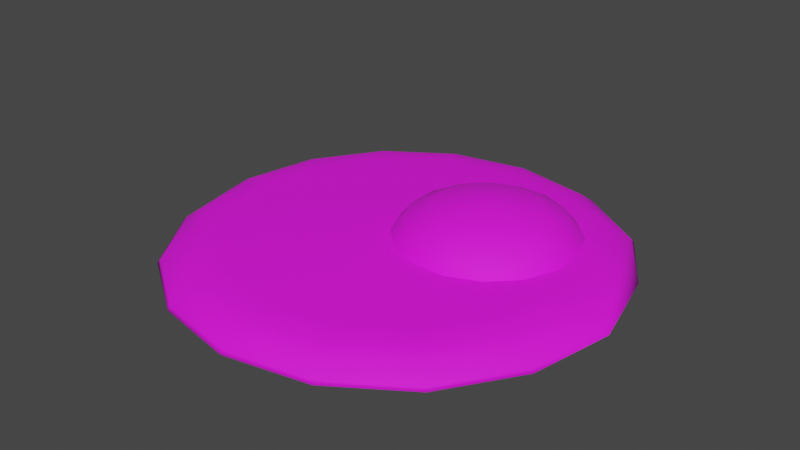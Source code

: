# Source: egg.blend  (saved by Blender 3.0.42; exported with 4.5.12 LTS)
import bpy
from mathutils import Matrix  # noqa: F401  (used for matrix-valued properties, if any)

bpy.ops.wm.read_factory_settings(use_empty=True)
scene = bpy.context.scene
scene.name = 'Scene'

# ---- collections
col_collection = bpy.data.collections.new('Collection'); scene.collection.children.link(col_collection)

# ---- images (referenced by path relative to the original .blend; pixels are not part of the script)
import os
ASSET_DIR = os.environ.get("B2B_ASSET_DIR", "")  # directory of the original .blend (textures are referenced by path, not embedded)
HERE = os.path.dirname(os.path.abspath(__file__))  # packed textures are extracted next to this script under _unpacked/

def load_image(name, relpath, width, height, colorspace="sRGB"):
    """Load a texture the original file referenced (path relative to the .blend, or extracted next to this script)."""
    p = next((c for c in (os.path.join(HERE, relpath), os.path.join(ASSET_DIR, relpath)) if relpath and os.path.exists(c)), "")
    if p:
        img = bpy.data.images.load(p, check_existing=True)
        img.name = name
    else:  # same state as the original file: an image datablock whose file is absent (Cycles renders it pink)
        img = bpy.data.images.new(name, width, height)
        img.source = "FILE"
        img.filepath = "//" + (relpath or name)
    img.colorspace_settings.name = colorspace
    return img
img_pandamat_png_010 = load_image('PandaMat.png.010', 'PandaMat.png', 1024, 1024, 'sRGB')
img_pandamat_png_011 = load_image('PandaMat.png.011', 'PandaMat.png', 1024, 1024, 'Non-Color')

# ---- materials (node trees are filled in below, after node groups)
mat_pandamat_005 = bpy.data.materials.new('PandaMat.005')
mat_pandamat_005.surface_render_method = 'BLENDED'
mat_pandamat_005.blend_method = 'BLEND'
mat_pandamat_005.use_transparency_overlap = False
mat_pandamat_005.show_transparent_back = False
mat_pandamat_005.use_backface_culling = True
mat_pandamat_005.use_transparent_shadow = False
mat_pandamat_005.roughness = 0.8

# ---- material node trees
mat_pandamat_005.use_nodes = True; mat_pandamat_005.node_tree.nodes.clear()
_N = mat_pandamat_005.node_tree.nodes; _L = mat_pandamat_005.node_tree.links
n0 = _N.new('ShaderNodeBsdfPrincipled'); n0.name = 'Principled BSDF'; n0.location = (10, 300)
n0.distribution = 'GGX'
n0.subsurface_method = 'RANDOM_WALK_SKIN'
n0.inputs[2].default_value = 0.8
n0.inputs[3].default_value = 1.45
n0.inputs[27].default_value = (0.0, 0.0, 0.0, 1.0)
n0.inputs[28].default_value = 1.0
n1 = _N.new('ShaderNodeOutputMaterial'); n1.name = 'Material Output'; n1.location = (300, 300)
n2 = _N.new('ShaderNodeTexImage'); n2.name = 'Image Texture'; n2.location = (-300, 600)
n2.image = img_pandamat_png_010
n3 = _N.new('ShaderNodeTexImage'); n3.name = 'Image Texture.001'; n3.location = (-300, 0)
n3.image = img_pandamat_png_011
_L.new(n0.outputs[0], n1.inputs[0])
_L.new(n2.outputs[0], n0.inputs[0])
_L.new(n3.outputs[1], n0.inputs[4])
n1.is_active_output = True

# ---- world
world_world = bpy.data.worlds.new('World'); scene.world = world_world
world_world.use_nodes = True; world_world.node_tree.nodes.clear()
_N = world_world.node_tree.nodes; _L = world_world.node_tree.links
n0 = _N.new('ShaderNodeOutputWorld'); n0.name = 'World Output'; n0.location = (300, 300)
n1 = _N.new('ShaderNodeBackground'); n1.name = 'Background'; n1.location = (10, 300)
n1.inputs[0].default_value = (0.05088, 0.05088, 0.05088, 1.0)
_L.new(n1.outputs[0], n0.inputs[0])
n0.is_active_output = True
world_world.color = (0.05088, 0.05088, 0.05088)
world_world.use_sun_shadow = False
world_world.sun_shadow_jitter_overblur = 0.0

# ---- meshes
me_egg = bpy.data.meshes.new('egg')
me_egg.from_pydata([(0.07858, 0.01933, -0.03255), (0.06101, 0.01787, -0.06101), (0.06014, 0.01933, -0.06014), (0.08506, 0.01933, 0.0), (0.07858, 0.01933, 0.03255), (0.08628, 0.01787, 0.0), (0.06014, 0.01933, 0.06014), (0.07971, 0.01787, 0.03302), (0.03302, 0.01787, 0.07971), (0.06101, 0.01787, 0.06101), (0.03255, 0.01933, 0.07858), (0.0, 0.01787, 0.08628), (0.0, 0.01933, 0.08506), (-0.03302, 0.01787, 0.07971), (-0.03255, 0.01933, 0.07858), (-0.06101, 0.01787, 0.06101), (-0.06014, 0.01933, 0.06014), (-0.07971, 0.01787, 0.03302), (-0.07858, 0.01933, 0.03255), (0.03255, 0.01933, -0.07858), (0.03302, 0.01787, -0.07971), (0.05573, 0.02372, -0.05573), (0.03016, 0.02372, -0.07282), (0.0, 0.02679, -0.06536), (0.0285, 0.02537, -0.06879), (0.0, 0.02537, -0.07446), (0.0, 0.02372, -0.07882), (0.05265, 0.02537, -0.05265), (0.07282, 0.02372, -0.03016), (0.02501, 0.02679, -0.06038), (0.06879, 0.02537, -0.0285), (0.06038, 0.02679, -0.02501), (0.04622, 0.02679, -0.04622), (0.07446, 0.02537, 0.0), (0.07882, 0.02372, 0.0), (0.07282, 0.02372, 0.03016), (0.06536, 0.02679, 0.0), (0.06879, 0.02537, 0.0285), (0.05573, 0.02372, 0.05573), (0.05265, 0.02537, 0.05265), (0.06038, 0.02679, 0.02501), (0.0285, 0.02537, 0.06879), (0.03016, 0.02372, 0.07282), (0.0, 0.02372, 0.07882), (0.04622, 0.02679, 0.04622), (0.0, 0.02537, 0.07446), (-0.03016, 0.02372, 0.07282), (0.0, 0.02679, 0.06536), (0.02501, 0.02679, 0.06038), (-0.0285, 0.02537, 0.06879), (-0.05573, 0.02372, 0.05573), (-0.02501, 0.02679, 0.06038), (-0.05265, 0.02537, 0.05265), (-0.07282, 0.02372, 0.03016), (-0.04622, 0.02679, 0.04622), (-0.06879, 0.02537, 0.0285), (-0.07882, 0.02372, 0.0), (-0.06038, 0.02679, 0.02501), (-0.07446, 0.02537, 0.0), (-0.07858, 0.01933, -0.03255), (-0.08506, 0.01933, 0.0), (-0.06879, 0.02537, -0.0285), (-0.07282, 0.02372, -0.03016), (-0.05573, 0.02372, -0.05573), (-0.06536, 0.02679, 0.0), (-0.05265, 0.02537, -0.05265), (-0.03016, 0.02372, -0.07282), (-0.06014, 0.01933, -0.06014), (-0.04622, 0.02679, -0.04622), (-0.06038, 0.02679, -0.02501), (-0.0285, 0.02537, -0.06879), (-0.03255, 0.01933, -0.07858), (-0.02501, 0.02679, -0.06038), (0.0186, 0.02343, -0.05231), (0.03219, 0.02678, -0.05165), (0.03232, 0.02343, -0.05231), (0.01975, 0.03299, -0.04649), (0.02927, 0.03773, -0.03697), (0.03117, 0.03299, -0.04649), (0.0268, 0.0403, -0.02453), (0.03632, 0.03773, -0.03405), (0.02546, 0.04063, -0.0178), (0.02927, 0.0403, -0.02351), (0.04171, 0.03299, -0.04213), (0.04463, 0.02678, -0.04649), (0.03117, 0.0403, -0.02161), (0.04171, 0.03773, -0.02866), (0.05415, 0.02678, -0.03697), (0.04501, 0.02343, -0.04706), (0.04463, 0.03773, -0.02161), (0.03219, 0.0403, -0.01914), (0.05415, 0.03299, -0.02351), (0.04979, 0.03299, -0.03405), (0.05931, 0.02678, -0.02453), (0.05472, 0.02343, -0.03735), (0.04463, 0.03773, -0.01398), (0.03219, 0.0403, -0.01646), (0.05931, 0.02678, -0.01107), (0.05997, 0.02343, -0.02466), (0.03117, 0.0403, -0.01398), (0.05415, 0.03299, -0.01209), (0.05415, 0.02678, 0.001375), (0.05997, 0.02343, -0.01093), (0.04171, 0.03773, -0.006938), (0.03632, 0.03773, -0.001544), (0.02927, 0.0403, -0.01209), (0.04463, 0.02678, 0.0109), (0.05472, 0.02343, 0.00175), (0.04171, 0.03299, 0.006528), (0.04979, 0.03299, -0.001544), (0.0268, 0.0403, -0.01107), (0.03232, 0.02343, 0.01671), (0.04501, 0.02343, 0.01146), (0.02927, 0.03773, 0.001375), (0.02165, 0.03773, 0.001375), (0.02412, 0.0403, -0.01107), (0.03117, 0.03299, 0.0109), (0.01873, 0.02678, 0.01605), (0.03219, 0.02678, 0.01605), (0.0146, 0.03773, -0.001544), (0.02165, 0.0403, -0.01209), (0.006286, 0.02678, 0.0109), (0.0186, 0.02343, 0.01671), (0.01975, 0.03299, 0.0109), (0.01975, 0.0403, -0.01398), (0.01873, 0.0403, -0.01646), (0.009205, 0.03773, -0.006938), (0.009205, 0.03299, 0.006528), (0.006286, 0.03773, -0.01398), (-0.003236, 0.02678, 0.001375), (0.00591, 0.02343, 0.01146), (0.001133, 0.03299, -0.001544), (0.01873, 0.0403, -0.01914), (-0.003236, 0.03299, -0.01209), (-0.008389, 0.02678, -0.01107), (-0.003798, 0.02343, 0.00175), (0.006286, 0.03773, -0.02161), (-0.003236, 0.03299, -0.02351), (-0.009052, 0.02343, -0.02466), (-0.009052, 0.02343, -0.01093), (0.01975, 0.0403, -0.02161), (0.001133, 0.03299, -0.03405), (-0.008389, 0.02678, -0.02453), (-0.003798, 0.02343, -0.03735), (0.0146, 0.03773, -0.03405), (0.009205, 0.03773, -0.02866), (0.02165, 0.0403, -0.02351), (0.009205, 0.03299, -0.04213), (-0.003236, 0.02678, -0.03697), (0.00591, 0.02343, -0.04706), (0.02412, 0.0403, -0.02453), (0.006286, 0.02678, -0.04649), (0.01873, 0.02678, -0.05165), (0.02165, 0.03773, -0.03697), (0.0, 0.01933, -0.08506), (-0.0797, 0.01787, 0.03301), (0.03301, 0.01788, -0.07972), (-0.07858, 0.01796, -0.03255), (-0.08506, 0.01796, 0.0), (-0.06014, 0.01796, -0.06014), (-0.03255, 0.01796, -0.07858), (0.0, 0.01796, -0.08506)], [], [(0, 1, 2), (4, 5, 3), (6, 7, 4), (6, 8, 9), (10, 11, 8), (12, 13, 11), (14, 15, 13), (16, 17, 15), (18, 19, 20), (2, 20, 19), (1, 9, 15), (21, 19, 22), (23, 24, 25), (26, 24, 22), (22, 27, 21), (28, 2, 21), (29, 27, 24), (21, 30, 28), (28, 3, 0), (31, 27, 32), (28, 33, 34), (35, 3, 34), (36, 30, 31), (34, 37, 35), (38, 4, 35), (36, 37, 33), (35, 39, 38), (38, 10, 6), (40, 39, 37), (38, 41, 42), (43, 10, 42), (44, 41, 39), (42, 45, 43), (46, 12, 43), (47, 41, 48), (43, 49, 46), (50, 14, 46), (51, 45, 47), (46, 52, 50), (53, 16, 50), (54, 49, 51), (53, 52, 55), (56, 18, 53), (57, 52, 54), (56, 55, 58), (56, 59, 60), (57, 58, 55), (56, 61, 62), (63, 59, 62), (64, 61, 58), (62, 65, 63), (66, 67, 63), (68, 61, 69), (63, 70, 66), (26, 71, 66), (72, 65, 68), (66, 25, 26), (23, 70, 72), (69, 51, 40), (73, 74, 75), (76, 77, 78), (79, 80, 77), (81, 82, 79), (77, 83, 78), (78, 84, 74), (84, 75, 74), (85, 80, 82), (81, 85, 82), (86, 83, 80), (83, 87, 84), (87, 88, 84), (85, 89, 86), (81, 90, 85), (91, 87, 92), (93, 94, 87), (86, 91, 92), (90, 95, 89), (81, 96, 90), (91, 97, 93), (97, 98, 93), (95, 91, 89), (99, 95, 96), (81, 99, 96), (100, 101, 97), (101, 102, 97), (103, 100, 95), (99, 104, 103), (81, 105, 99), (106, 107, 101), (103, 108, 109), (110, 104, 105), (81, 110, 105), (108, 101, 109), (106, 111, 112), (113, 108, 104), (110, 114, 113), (81, 115, 110), (116, 106, 108), (117, 111, 118), (114, 116, 113), (115, 119, 114), (81, 120, 115), (116, 117, 118), (121, 122, 117), (119, 123, 114), (81, 124, 120), (81, 125, 124), (123, 121, 117), (126, 127, 119), (124, 128, 126), (120, 126, 119), (127, 129, 121), (129, 130, 121), (128, 131, 126), (81, 132, 125), (133, 129, 131), (134, 135, 129), (132, 128, 125), (136, 133, 128), (137, 134, 133), (134, 138, 139), (140, 136, 132), (81, 140, 132), (136, 141, 137), (141, 142, 137), (142, 143, 138), (140, 144, 145), (81, 146, 140), (144, 141, 145), (147, 148, 141), (148, 149, 143), (150, 144, 146), (81, 150, 146), (76, 151, 147), (152, 149, 151), (153, 147, 144), (150, 81, 79), (153, 79, 77), (26, 19, 154), (152, 78, 74), (4, 7, 5), (6, 9, 7), (6, 10, 8), (10, 12, 11), (12, 14, 13), (14, 16, 15), (16, 18, 17), (59, 67, 159, 157), (67, 71, 160, 159), (71, 154, 161, 160), (19, 18, 155, 156), (154, 19, 156, 161), (20, 17, 18), (2, 1, 20), (17, 20, 1), (5, 7, 9), (9, 8, 11), (11, 13, 9), (13, 15, 9), (15, 17, 1), (21, 2, 19), (23, 29, 24), (26, 25, 24), (22, 24, 27), (28, 0, 2), (29, 32, 27), (21, 27, 30), (28, 34, 3), (31, 30, 27), (28, 30, 33), (35, 4, 3), (36, 33, 30), (34, 33, 37), (38, 6, 4), (36, 40, 37), (35, 37, 39), (38, 42, 10), (40, 44, 39), (38, 39, 41), (43, 12, 10), (44, 48, 41), (42, 41, 45), (46, 14, 12), (47, 45, 41), (43, 45, 49), (50, 16, 14), (51, 49, 45), (46, 49, 52), (53, 18, 16), (54, 52, 49), (53, 50, 52), (56, 60, 18), (57, 55, 52), (56, 53, 55), (56, 62, 59), (57, 64, 58), (56, 58, 61), (63, 67, 59), (64, 69, 61), (62, 61, 65), (66, 71, 67), (68, 65, 61), (63, 65, 70), (26, 154, 71), (72, 70, 65), (66, 70, 25), (23, 25, 70), (29, 23, 72), (72, 68, 69), (69, 64, 57), (57, 54, 51), (51, 47, 48), (48, 44, 40), (40, 36, 31), (31, 32, 40), (32, 29, 40), (29, 72, 69), (69, 57, 51), (51, 48, 40), (29, 69, 40), (73, 152, 74), (76, 153, 77), (79, 82, 80), (77, 80, 83), (78, 83, 84), (84, 88, 75), (85, 86, 80), (86, 92, 83), (83, 92, 87), (87, 94, 88), (85, 90, 89), (91, 93, 87), (93, 98, 94), (86, 89, 91), (90, 96, 95), (91, 100, 97), (97, 102, 98), (95, 100, 91), (99, 103, 95), (100, 109, 101), (101, 107, 102), (103, 109, 100), (99, 105, 104), (106, 112, 107), (103, 104, 108), (110, 113, 104), (108, 106, 101), (106, 118, 111), (113, 116, 108), (110, 115, 114), (116, 118, 106), (117, 122, 111), (114, 123, 116), (115, 120, 119), (116, 123, 117), (121, 130, 122), (119, 127, 123), (123, 127, 121), (126, 131, 127), (124, 125, 128), (120, 124, 126), (127, 131, 129), (129, 135, 130), (128, 133, 131), (133, 134, 129), (134, 139, 135), (132, 136, 128), (136, 137, 133), (137, 142, 134), (134, 142, 138), (140, 145, 136), (136, 145, 141), (141, 148, 142), (142, 148, 143), (140, 146, 144), (144, 147, 141), (147, 151, 148), (148, 151, 149), (150, 153, 144), (76, 152, 151), (152, 73, 149), (153, 76, 147), (153, 150, 79), (26, 22, 19), (152, 76, 78), (3, 5, 0), (1, 0, 5), (9, 1, 5), (155, 158, 157), (157, 159, 156), (159, 160, 156), (160, 161, 156), (155, 157, 156), (60, 59, 157, 158), (18, 60, 158, 155)])
me_egg.polygons.foreach_set('use_smooth', [True] * 295)
_k = set([(73, 75), (73, 149), (75, 88), (88, 94), (94, 98), (98, 102), (102, 107), (107, 112), (111, 112), (111, 122), (122, 130), (130, 135), (135, 139), (138, 139), (138, 143), (143, 149)])
me_egg.attributes.new('sharp_edge', 'BOOLEAN', 'EDGE').data.foreach_set('value', [ (min(e.vertices), max(e.vertices)) in _k for e in me_egg.edges])
_uv = me_egg.uv_layers.new(name='UVMap')
_uv.uv.foreach_set('vector', [0.0233, 0.9837, 0.02454, 0.9821, 0.02454, 0.9837, 0.02083, 0.9837, 0.02207, 0.9821, 0.02207, 0.9837, 0.0196, 0.9837, 0.02083, 0.9821, 0.02083, 0.9837, 0.0196, 0.9837, 0.01836, 0.9821, 0.0196, 0.9821, 0.01836, 0.9837, 0.01713, 0.9821, 0.01836, 0.9821, 0.01713, 0.9837, 0.0159, 0.9821, 0.01713, 0.9821, 0.0159, 0.9837, 0.01466, 0.9821, 0.0159, 0.9821, 0.01466, 0.9837, 0.01343, 0.9821, 0.01466, 0.9821, 0.01343, 0.9837, 0.02577, 0.9837, 0.02577, 0.9821, 0.02454, 0.9837, 0.02577, 0.9821, 0.02577, 0.9837, 0.02204, 0.986, 0.02204, 0.9793, 0.01534, 0.9793, 0.02455, 0.9893, 0.02577, 0.9837, 0.02576, 0.9893, 0.01647, 0.9879, 0.01819, 0.9881, 0.01647, 0.9884, 0.1105, 0.9857, 0.1105, 0.9857, 0.1105, 0.9857, 0.1105, 0.9857, 0.1105, 0.9857, 0.1105, 0.9857, 0.02331, 0.9893, 0.02454, 0.9837, 0.02455, 0.9893, 0.01798, 0.9876, 0.01964, 0.9871, 0.01819, 0.9881, 0.1105, 0.9857, 0.1105, 0.9857, 0.1105, 0.9857, 0.02331, 0.9893, 0.02207, 0.9837, 0.0233, 0.9837, 0.0201, 0.9855, 0.01964, 0.9871, 0.01925, 0.9867, 0.1105, 0.9857, 0.1105, 0.9857, 0.1105, 0.9857, 0.02084, 0.9893, 0.02207, 0.9837, 0.02206, 0.9893, 0.0204, 0.984, 0.02061, 0.9857, 0.0201, 0.9855, 0.1105, 0.9857, 0.1104, 0.9857, 0.1104, 0.9857, 0.01961, 0.9893, 0.02083, 0.9837, 0.02084, 0.9893, 0.0204, 0.984, 0.02061, 0.9823, 0.02095, 0.984, 0.1104, 0.9857, 0.1104, 0.9857, 0.1104, 0.9857, 0.01961, 0.9893, 0.01836, 0.9837, 0.0196, 0.9837, 0.0201, 0.9825, 0.01964, 0.9808, 0.02061, 0.9823, 0.1104, 0.9857, 0.1104, 0.9857, 0.1104, 0.9857, 0.01714, 0.9893, 0.01836, 0.9837, 0.01836, 0.9893, 0.01925, 0.9812, 0.01819, 0.9798, 0.01964, 0.9808, 0.1104, 0.9857, 0.1104, 0.9857, 0.1104, 0.9857, 0.0159, 0.9893, 0.01713, 0.9837, 0.01714, 0.9893, 0.01647, 0.98, 0.01819, 0.9798, 0.01798, 0.9803, 0.1104, 0.9857, 0.1104, 0.9857, 0.1104, 0.9857, 0.01467, 0.9893, 0.0159, 0.9837, 0.0159, 0.9893, 0.01497, 0.9803, 0.01647, 0.9795, 0.01647, 0.98, 0.1104, 0.9857, 0.1103, 0.9857, 0.1103, 0.9857, 0.01343, 0.9893, 0.01466, 0.9837, 0.01467, 0.9893, 0.01369, 0.9812, 0.01476, 0.9798, 0.01497, 0.9803, 0.1103, 0.9857, 0.1103, 0.9857, 0.1103, 0.9857, 0.0122, 0.9893, 0.01343, 0.9837, 0.01343, 0.9893, 0.01284, 0.9825, 0.01331, 0.9808, 0.01369, 0.9812, 0.1103, 0.9857, 0.1103, 0.9857, 0.1103, 0.9857, 0.0122, 0.9893, 0.01096, 0.9837, 0.01219, 0.9837, 0.01284, 0.9825, 0.01199, 0.984, 0.01233, 0.9823, 0.1103, 0.9857, 0.1103, 0.9857, 0.1103, 0.9857, 0.009732, 0.9893, 0.01096, 0.9837, 0.01095, 0.9893, 0.01254, 0.984, 0.01233, 0.9857, 0.01199, 0.984, 0.1103, 0.9857, 0.1102, 0.9857, 0.1102, 0.9857, 0.008497, 0.9893, 0.009724, 0.9837, 0.009732, 0.9893, 0.01369, 0.9867, 0.01233, 0.9857, 0.01284, 0.9855, 0.1102, 0.9857, 0.1102, 0.9857, 0.1102, 0.9857, 0.007263, 0.9893, 0.008489, 0.9837, 0.008497, 0.9893, 0.01497, 0.9876, 0.01331, 0.9871, 0.01369, 0.9867, 0.1102, 0.9857, 0.1102, 0.9857, 0.1102, 0.9857, 0.01647, 0.9879, 0.01476, 0.9881, 0.01497, 0.9876, 0.01284, 0.9855, 0.01497, 0.9803, 0.0201, 0.9825, 0.04539, 0.3631, 0.04539, 0.3631, 0.04539, 0.3631, 0.04539, 0.3631, 0.04539, 0.3631, 0.04539, 0.3631, 0.04539, 0.3631, 0.04539, 0.3631, 0.04539, 0.3631, 0.04539, 0.3631, 0.04539, 0.3631, 0.04539, 0.3631, 0.04539, 0.3631, 0.04539, 0.3631, 0.04539, 0.3631, 0.04539, 0.3631, 0.04539, 0.3631, 0.04539, 0.3631, 0.04539, 0.3631, 0.04539, 0.3631, 0.04539, 0.3631, 0.04538, 0.3631, 0.04539, 0.3631, 0.04539, 0.3631, 0.04539, 0.3631, 0.04538, 0.3631, 0.04539, 0.3631, 0.04538, 0.3631, 0.04539, 0.3631, 0.04539, 0.3631, 0.04539, 0.3631, 0.04538, 0.3631, 0.04539, 0.3631, 0.04538, 0.3631, 0.04539, 0.3631, 0.04539, 0.3631, 0.04538, 0.3631, 0.04538, 0.3631, 0.04538, 0.3631, 0.04539, 0.3631, 0.04538, 0.3631, 0.04538, 0.3631, 0.04538, 0.3631, 0.04538, 0.3631, 0.04538, 0.3631, 0.04538, 0.3631, 0.04538, 0.3631, 0.04538, 0.3631, 0.04538, 0.3631, 0.04538, 0.3631, 0.04538, 0.3631, 0.04538, 0.3631, 0.04538, 0.3631, 0.04538, 0.3631, 0.04539, 0.3631, 0.04538, 0.3631, 0.04538, 0.3631, 0.04538, 0.3631, 0.04538, 0.3631, 0.04538, 0.3631, 0.04538, 0.3631, 0.04538, 0.3631, 0.04538, 0.3631, 0.04538, 0.3631, 0.04538, 0.3631, 0.04538, 0.3631, 0.04538, 0.3631, 0.04538, 0.3631, 0.04538, 0.3631, 0.04539, 0.3631, 0.04538, 0.3631, 0.04538, 0.3631, 0.04538, 0.3631, 0.04538, 0.3631, 0.04538, 0.3631, 0.04538, 0.3631, 0.04538, 0.3631, 0.04538, 0.3631, 0.04538, 0.3631, 0.04538, 0.3631, 0.04538, 0.3631, 0.04538, 0.3631, 0.04537, 0.3631, 0.04538, 0.3631, 0.04539, 0.3631, 0.04537, 0.3631, 0.04538, 0.3631, 0.04537, 0.3631, 0.04538, 0.3631, 0.04538, 0.3631, 0.04538, 0.3631, 0.04537, 0.3631, 0.04538, 0.3631, 0.04537, 0.3631, 0.04537, 0.3631, 0.04537, 0.3631, 0.04539, 0.3631, 0.04537, 0.3631, 0.04537, 0.3631, 0.04537, 0.3631, 0.04538, 0.3631, 0.04538, 0.3631, 0.04537, 0.3631, 0.04537, 0.3631, 0.04537, 0.3631, 0.04537, 0.3631, 0.04537, 0.3631, 0.04537, 0.3631, 0.04537, 0.3631, 0.04537, 0.3631, 0.04537, 0.3631, 0.04539, 0.3631, 0.04537, 0.3631, 0.04537, 0.3631, 0.04537, 0.3631, 0.04537, 0.3631, 0.04537, 0.3631, 0.04537, 0.3631, 0.04537, 0.3631, 0.04537, 0.3631, 0.04537, 0.3631, 0.04537, 0.3631, 0.04537, 0.3631, 0.04537, 0.3631, 0.04537, 0.3631, 0.04537, 0.3631, 0.04539, 0.3631, 0.04537, 0.3631, 0.04537, 0.3631, 0.04537, 0.3631, 0.04537, 0.3631, 0.04537, 0.3631, 0.04537, 0.3631, 0.04537, 0.3631, 0.04537, 0.3631, 0.04537, 0.3631, 0.04537, 0.3631, 0.04537, 0.3631, 0.04539, 0.3631, 0.04536, 0.3631, 0.04537, 0.3631, 0.04539, 0.3631, 0.04536, 0.3631, 0.04536, 0.3631, 0.04537, 0.3631, 0.04537, 0.3631, 0.04537, 0.3631, 0.04536, 0.3631, 0.04537, 0.3631, 0.04537, 0.3631, 0.04536, 0.3631, 0.04536, 0.3631, 0.04536, 0.3631, 0.04537, 0.3631, 0.04536, 0.3631, 0.04537, 0.3631, 0.04537, 0.3631, 0.04536, 0.3631, 0.04537, 0.3631, 0.04536, 0.3631, 0.04537, 0.3631, 0.04537, 0.3631, 0.04536, 0.3631, 0.04536, 0.3631, 0.04536, 0.3631, 0.04539, 0.3631, 0.0454, 0.3631, 0.04536, 0.3631, 0.04536, 0.3631, 0.04536, 0.3631, 0.04536, 0.3631, 0.04536, 0.3631, 0.04536, 0.3631, 0.04536, 0.3631, 0.0454, 0.3631, 0.04536, 0.3631, 0.04536, 0.3631, 0.0454, 0.3631, 0.04536, 0.3631, 0.04536, 0.3631, 0.0454, 0.3631, 0.04536, 0.3631, 0.04536, 0.3631, 0.04536, 0.3631, 0.0454, 0.3631, 0.04536, 0.3631, 0.0454, 0.3631, 0.0454, 0.3631, 0.0454, 0.3631, 0.04539, 0.3631, 0.0454, 0.3631, 0.0454, 0.3631, 0.0454, 0.3631, 0.0454, 0.3631, 0.0454, 0.3631, 0.0454, 0.3631, 0.0454, 0.3631, 0.0454, 0.3631, 0.0454, 0.3631, 0.0454, 0.3631, 0.0454, 0.3631, 0.0454, 0.3631, 0.0454, 0.3631, 0.0454, 0.3631, 0.04539, 0.3631, 0.0454, 0.3631, 0.0454, 0.3631, 0.0454, 0.3631, 0.0454, 0.3631, 0.0454, 0.3631, 0.0454, 0.3631, 0.0454, 0.3631, 0.0454, 0.3631, 0.0454, 0.3631, 0.0454, 0.3631, 0.0454, 0.3631, 0.04539, 0.3631, 0.0454, 0.3631, 0.0454, 0.3631, 0.04539, 0.3631, 0.04539, 0.3631, 0.0454, 0.3631, 0.04539, 0.3631, 0.0454, 0.3631, 0.0454, 0.3631, 0.04539, 0.3631, 0.0454, 0.3631, 0.0454, 0.3631, 0.04539, 0.3631, 0.0454, 0.3631, 0.0454, 0.3631, 0.04539, 0.3631, 0.04539, 0.3631, 0.04539, 0.3631, 0.04539, 0.3631, 0.04539, 0.3631, 0.04539, 0.3631, 0.027, 0.9893, 0.02577, 0.9837, 0.02701, 0.9837, 0.04539, 0.3631, 0.04539, 0.3631, 0.04539, 0.3631, 0.02083, 0.9837, 0.02083, 0.9821, 0.02207, 0.9821, 0.0196, 0.9837, 0.0196, 0.9821, 0.02083, 0.9821, 0.0196, 0.9837, 0.01836, 0.9837, 0.01836, 0.9821, 0.01836, 0.9837, 0.01713, 0.9837, 0.01713, 0.9821, 0.01713, 0.9837, 0.0159, 0.9837, 0.0159, 0.9821, 0.0159, 0.9837, 0.01466, 0.9837, 0.01466, 0.9821, 0.01466, 0.9837, 0.01343, 0.9837, 0.01343, 0.9821, 0.01096, 0.9837, 0.009724, 0.9837, 0.009724, 0.9837, 0.01096, 0.9837, 0.009724, 0.9837, 0.008489, 0.9837, 0.008489, 0.9837, 0.009724, 0.9837, 0.008489, 0.9837, 0.007255, 0.9837, 0.007255, 0.9837, 0.008489, 0.9837, 0.02577, 0.9837, 0.01343, 0.9837, 0.01343, 0.9837, 0.02577, 0.9837, 0.02701, 0.9837, 0.02577, 0.9837, 0.02577, 0.9837, 0.02701, 0.9837, 0.02577, 0.9821, 0.01343, 0.9821, 0.01343, 0.9837, 0.02454, 0.9837, 0.02454, 0.9821, 0.02577, 0.9821, 0.01431, 0.9809, 0.0205, 0.9871, 0.02204, 0.986, 0.02343, 0.9827, 0.02307, 0.9809, 0.02204, 0.9793, 0.02204, 0.9793, 0.0205, 0.9783, 0.01869, 0.978, 0.01869, 0.978, 0.01687, 0.9783, 0.02204, 0.9793, 0.01687, 0.9783, 0.01534, 0.9793, 0.02204, 0.9793, 0.01534, 0.9793, 0.01431, 0.9809, 0.02204, 0.986, 0.02455, 0.9893, 0.02454, 0.9837, 0.02577, 0.9837, 0.01647, 0.9879, 0.01798, 0.9876, 0.01819, 0.9881, 0.1105, 0.9857, 0.1105, 0.9857, 0.1105, 0.9857, 0.1105, 0.9857, 0.1105, 0.9857, 0.1105, 0.9857, 0.02331, 0.9893, 0.0233, 0.9837, 0.02454, 0.9837, 0.01798, 0.9876, 0.01925, 0.9867, 0.01964, 0.9871, 0.1105, 0.9857, 0.1105, 0.9857, 0.1105, 0.9857, 0.02331, 0.9893, 0.02206, 0.9893, 0.02207, 0.9837, 0.0201, 0.9855, 0.02061, 0.9857, 0.01964, 0.9871, 0.1105, 0.9857, 0.1105, 0.9857, 0.1105, 0.9857, 0.02084, 0.9893, 0.02083, 0.9837, 0.02207, 0.9837, 0.0204, 0.984, 0.02095, 0.984, 0.02061, 0.9857, 0.1105, 0.9857, 0.1105, 0.9857, 0.1104, 0.9857, 0.01961, 0.9893, 0.0196, 0.9837, 0.02083, 0.9837, 0.0204, 0.984, 0.0201, 0.9825, 0.02061, 0.9823, 0.1104, 0.9857, 0.1104, 0.9857, 0.1104, 0.9857, 0.01961, 0.9893, 0.01836, 0.9893, 0.01836, 0.9837, 0.0201, 0.9825, 0.01925, 0.9812, 0.01964, 0.9808, 0.1104, 0.9857, 0.1104, 0.9857, 0.1104, 0.9857, 0.01714, 0.9893, 0.01713, 0.9837, 0.01836, 0.9837, 0.01925, 0.9812, 0.01798, 0.9803, 0.01819, 0.9798, 0.1104, 0.9857, 0.1104, 0.9857, 0.1104, 0.9857, 0.0159, 0.9893, 0.0159, 0.9837, 0.01713, 0.9837, 0.01647, 0.98, 0.01647, 0.9795, 0.01819, 0.9798, 0.1104, 0.9857, 0.1104, 0.9857, 0.1104, 0.9857, 0.01467, 0.9893, 0.01466, 0.9837, 0.0159, 0.9837, 0.01497, 0.9803, 0.01476, 0.9798, 0.01647, 0.9795, 0.1104, 0.9857, 0.1104, 0.9857, 0.1103, 0.9857, 0.01343, 0.9893, 0.01343, 0.9837, 0.01466, 0.9837, 0.01369, 0.9812, 0.01331, 0.9808, 0.01476, 0.9798, 0.1103, 0.9857, 0.1103, 0.9857, 0.1103, 0.9857, 0.0122, 0.9893, 0.01219, 0.9837, 0.01343, 0.9837, 0.01284, 0.9825, 0.01233, 0.9823, 0.01331, 0.9808, 0.1103, 0.9857, 0.1103, 0.9857, 0.1103, 0.9857, 0.0122, 0.9893, 0.01095, 0.9893, 0.01096, 0.9837, 0.01284, 0.9825, 0.01254, 0.984, 0.01199, 0.984, 0.1103, 0.9857, 0.1103, 0.9857, 0.1103, 0.9857, 0.009732, 0.9893, 0.009724, 0.9837, 0.01096, 0.9837, 0.01254, 0.984, 0.01284, 0.9855, 0.01233, 0.9857, 0.1103, 0.9857, 0.1103, 0.9857, 0.1102, 0.9857, 0.008497, 0.9893, 0.008489, 0.9837, 0.009724, 0.9837, 0.01369, 0.9867, 0.01331, 0.9871, 0.01233, 0.9857, 0.1102, 0.9857, 0.1102, 0.9857, 0.1102, 0.9857, 0.007263, 0.9893, 0.007255, 0.9837, 0.008489, 0.9837, 0.01497, 0.9876, 0.01476, 0.9881, 0.01331, 0.9871, 0.1102, 0.9857, 0.1102, 0.9857, 0.1102, 0.9857, 0.01647, 0.9879, 0.01647, 0.9884, 0.01476, 0.9881, 0.01798, 0.9876, 0.01647, 0.9879, 0.01497, 0.9876, 0.01497, 0.9876, 0.01369, 0.9867, 0.01284, 0.9855, 0.01284, 0.9855, 0.01254, 0.984, 0.01284, 0.9825, 0.01284, 0.9825, 0.01369, 0.9812, 0.01497, 0.9803, 0.01497, 0.9803, 0.01647, 0.98, 0.01798, 0.9803, 0.01798, 0.9803, 0.01925, 0.9812, 0.0201, 0.9825, 0.0201, 0.9825, 0.0204, 0.984, 0.0201, 0.9855, 0.0201, 0.9855, 0.01925, 0.9867, 0.0201, 0.9825, 0.01925, 0.9867, 0.01798, 0.9876, 0.0201, 0.9825, 0.01798, 0.9876, 0.01497, 0.9876, 0.01284, 0.9855, 0.01284, 0.9855, 0.01284, 0.9825, 0.01497, 0.9803, 0.01497, 0.9803, 0.01798, 0.9803, 0.0201, 0.9825, 0.01798, 0.9876, 0.01284, 0.9855, 0.0201, 0.9825, 0.04539, 0.3631, 0.04539, 0.3631, 0.04539, 0.3631, 0.04539, 0.3631, 0.04539, 0.3631, 0.04539, 0.3631, 0.04539, 0.3631, 0.04539, 0.3631, 0.04539, 0.3631, 0.04539, 0.3631, 0.04539, 0.3631, 0.04539, 0.3631, 0.04539, 0.3631, 0.04539, 0.3631, 0.04539, 0.3631, 0.04539, 0.3631, 0.04539, 0.3631, 0.04539, 0.3631, 0.04538, 0.3631, 0.04538, 0.3631, 0.04539, 0.3631, 0.04538, 0.3631, 0.04538, 0.3631, 0.04539, 0.3631, 0.04539, 0.3631, 0.04538, 0.3631, 0.04538, 0.3631, 0.04538, 0.3631, 0.04538, 0.3631, 0.04539, 0.3631, 0.04538, 0.3631, 0.04538, 0.3631, 0.04538, 0.3631, 0.04538, 0.3631, 0.04538, 0.3631, 0.04538, 0.3631, 0.04538, 0.3631, 0.04538, 0.3631, 0.04538, 0.3631, 0.04538, 0.3631, 0.04538, 0.3631, 0.04538, 0.3631, 0.04538, 0.3631, 0.04538, 0.3631, 0.04538, 0.3631, 0.04538, 0.3631, 0.04538, 0.3631, 0.04538, 0.3631, 0.04538, 0.3631, 0.04538, 0.3631, 0.04538, 0.3631, 0.04538, 0.3631, 0.04538, 0.3631, 0.04538, 0.3631, 0.04538, 0.3631, 0.04538, 0.3631, 0.04538, 0.3631, 0.04538, 0.3631, 0.04538, 0.3631, 0.04538, 0.3631, 0.04538, 0.3631, 0.04538, 0.3631, 0.04538, 0.3631, 0.04538, 0.3631, 0.04538, 0.3631, 0.04538, 0.3631, 0.04538, 0.3631, 0.04537, 0.3631, 0.04537, 0.3631, 0.04537, 0.3631, 0.04537, 0.3631, 0.04538, 0.3631, 0.04538, 0.3631, 0.04537, 0.3631, 0.04537, 0.3631, 0.04537, 0.3631, 0.04537, 0.3631, 0.04537, 0.3631, 0.04537, 0.3631, 0.04537, 0.3631, 0.04538, 0.3631, 0.04537, 0.3631, 0.04537, 0.3631, 0.04537, 0.3631, 0.04537, 0.3631, 0.04537, 0.3631, 0.04537, 0.3631, 0.04537, 0.3631, 0.04537, 0.3631, 0.04537, 0.3631, 0.04537, 0.3631, 0.04537, 0.3631, 0.04537, 0.3631, 0.04537, 0.3631, 0.04537, 0.3631, 0.04537, 0.3631, 0.04537, 0.3631, 0.04537, 0.3631, 0.04537, 0.3631, 0.04537, 0.3631, 0.04537, 0.3631, 0.04537, 0.3631, 0.04537, 0.3631, 0.04537, 0.3631, 0.04537, 0.3631, 0.04537, 0.3631, 0.04537, 0.3631, 0.04537, 0.3631, 0.04537, 0.3631, 0.04537, 0.3631, 0.04537, 0.3631, 0.04537, 0.3631, 0.04537, 0.3631, 0.04537, 0.3631, 0.04536, 0.3631, 0.04536, 0.3631, 0.04537, 0.3631, 0.04536, 0.3631, 0.04536, 0.3631, 0.04536, 0.3631, 0.04537, 0.3631, 0.04536, 0.3631, 0.04536, 0.3631, 0.04537, 0.3631, 0.04536, 0.3631, 0.04536, 0.3631, 0.04536, 0.3631, 0.04536, 0.3631, 0.04537, 0.3631, 0.04536, 0.3631, 0.04536, 0.3631, 0.04536, 0.3631, 0.04536, 0.3631, 0.04536, 0.3631, 0.04536, 0.3631, 0.04536, 0.3631, 0.04536, 0.3631, 0.04536, 0.3631, 0.0454, 0.3631, 0.0454, 0.3631, 0.04536, 0.3631, 0.0454, 0.3631, 0.0454, 0.3631, 0.04536, 0.3631, 0.0454, 0.3631, 0.0454, 0.3631, 0.04536, 0.3631, 0.04536, 0.3631, 0.0454, 0.3631, 0.0454, 0.3631, 0.0454, 0.3631, 0.0454, 0.3631, 0.0454, 0.3631, 0.0454, 0.3631, 0.0454, 0.3631, 0.0454, 0.3631, 0.0454, 0.3631, 0.0454, 0.3631, 0.0454, 0.3631, 0.0454, 0.3631, 0.0454, 0.3631, 0.0454, 0.3631, 0.0454, 0.3631, 0.0454, 0.3631, 0.0454, 0.3631, 0.0454, 0.3631, 0.0454, 0.3631, 0.0454, 0.3631, 0.0454, 0.3631, 0.0454, 0.3631, 0.0454, 0.3631, 0.0454, 0.3631, 0.0454, 0.3631, 0.0454, 0.3631, 0.04539, 0.3631, 0.04539, 0.3631, 0.0454, 0.3631, 0.04539, 0.3631, 0.04539, 0.3631, 0.0454, 0.3631, 0.04539, 0.3631, 0.04539, 0.3631, 0.0454, 0.3631, 0.04539, 0.3631, 0.04539, 0.3631, 0.0454, 0.3631, 0.04539, 0.3631, 0.04539, 0.3631, 0.04539, 0.3631, 0.027, 0.9893, 0.02576, 0.9893, 0.02577, 0.9837, 0.04539, 0.3631, 0.04539, 0.3631, 0.04539, 0.3631, 0.02207, 0.9837, 0.02207, 0.9821, 0.0233, 0.9837, 0.02454, 0.9821, 0.0233, 0.9837, 0.02207, 0.9821, 0.02204, 0.9793, 0.02454, 0.9821, 0.02343, 0.9827, 0.01343, 0.9837, 0.01219, 0.9837, 0.01096, 0.9837, 0.01096, 0.9837, 0.009724, 0.9837, 0.02577, 0.9837, 0.009724, 0.9837, 0.008489, 0.9837, 0.02577, 0.9837, 0.008489, 0.9837, 0.02701, 0.9837, 0.02577, 0.9837, 0.01343, 0.9837, 0.01096, 0.9837, 0.02577, 0.9837, 0.01219, 0.9837, 0.01096, 0.9837, 0.01096, 0.9837, 0.01219, 0.9837, 0.01343, 0.9837, 0.01219, 0.9837, 0.01219, 0.9837, 0.01343, 0.9837])
me_egg.materials.append(mat_pandamat_005)
me_egg.use_remesh_fix_poles = True
me_egg.use_remesh_preserve_attributes = False
me_egg.update()
me_egg.normals_split_custom_set([tuple(v) for v in zip(*[iter([0.841, -0.149, -0.5201, 0.7989, -0.349, -0.4899, 0.4849, 0.7278, -0.4849, 0.6336, 0.7278, 0.2625, 0.7017, 0.7124, -0.007518, 0.6765, 0.7329, 0.07244, 0.4849, 0.7278, 0.4849, 0.8524, -0.3856, 0.3531, 0.6336, 0.7278, 0.2625, 0.4849, 0.7278, 0.4849, 0.3531, -0.3856, 0.8524, 0.7639, -0.3512, 0.5415, 0.2625, 0.7278, 0.6336, 8.255e-06, -0.3857, 0.9226, 0.3531, -0.3856, 0.8524, 8.989e-06, 0.7277, 0.6859, -0.3531, -0.3856, 0.8525, 8.255e-06, -0.3857, 0.9226, -0.2625, 0.7278, 0.6336, -0.6524, -0.3856, 0.6524, -0.3531, -0.3856, 0.8525, -0.4849, 0.7278, 0.4849, -0.9401, -0.3407, -0.006016, -0.6524, -0.3856, 0.6524, -0.6894, 0.6717, 0.2712, 0.2716, 0.673, -0.6879, -0.00602, -0.3407, -0.9401, 0.4849, 0.7278, -0.4849, -0.00602, -0.3407, -0.9401, 0.2716, 0.673, -0.6879, 0.7989, -0.349, -0.4899, 0.7639, -0.3512, 0.5415, -0.6524, -0.3856, 0.6524, 0.3399, 0.8769, -0.3399, 0.2716, 0.673, -0.6879, 0.1839, 0.8769, -0.4441, -6.206e-08, 0.9962, -0.08723, 0.1025, 0.9634, -0.2476, -1.132e-07, 0.9634, -0.268, -1.443e-06, 0.8769, -0.4807, 0.1025, 0.9634, -0.2476, 0.1839, 0.8769, -0.4441, 0.1839, 0.8769, -0.4441, 0.1895, 0.9634, -0.1895, 0.3399, 0.8769, -0.3399, 0.4441, 0.8769, -0.184, 0.4849, 0.7278, -0.4849, 0.3399, 0.8769, -0.3399, 0.03339, 0.9962, -0.0806, 0.1895, 0.9634, -0.1895, 0.1025, 0.9634, -0.2476, 0.3399, 0.8769, -0.3399, 0.2476, 0.9634, -0.1025, 0.4441, 0.8769, -0.184, 0.4441, 0.8769, -0.184, 0.6765, 0.7329, 0.07244, 0.841, -0.149, -0.5201, 0.0806, 0.9962, -0.03339, 0.1895, 0.9634, -0.1895, 0.06169, 0.9962, -0.06169, 0.4441, 0.8769, -0.184, 0.268, 0.9634, -1.521e-07, 0.4807, 0.8769, -1.49e-06, 0.4441, 0.8769, 0.1839, 0.6765, 0.7329, 0.07244, 0.4807, 0.8769, -1.49e-06, 0.08723, 0.9962, 0.0, 0.2476, 0.9634, -0.1025, 0.0806, 0.9962, -0.03339, 0.4807, 0.8769, -1.49e-06, 0.2476, 0.9634, 0.1025, 0.4441, 0.8769, 0.1839, 0.3399, 0.8769, 0.3399, 0.6336, 0.7278, 0.2625, 0.4441, 0.8769, 0.1839, 0.08723, 0.9962, 0.0, 0.2476, 0.9634, 0.1025, 0.268, 0.9634, -1.521e-07, 0.4441, 0.8769, 0.1839, 0.1895, 0.9634, 0.1895, 0.3399, 0.8769, 0.3399, 0.3399, 0.8769, 0.3399, 0.2625, 0.7278, 0.6336, 0.4849, 0.7278, 0.4849, 0.0806, 0.9962, 0.03339, 0.1895, 0.9634, 0.1895, 0.2476, 0.9634, 0.1025, 0.3399, 0.8769, 0.3399, 0.1025, 0.9634, 0.2476, 0.1839, 0.8769, 0.4441, 2.712e-06, 0.8769, 0.4807, 0.2625, 0.7278, 0.6336, 0.1839, 0.8769, 0.4441, 0.06169, 0.9962, 0.06169, 0.1025, 0.9634, 0.2476, 0.1895, 0.9634, 0.1895, 0.1839, 0.8769, 0.4441, 6.314e-07, 0.9634, 0.268, 2.712e-06, 0.8769, 0.4807, -0.1839, 0.8769, 0.4441, 8.989e-06, 0.7277, 0.6859, 2.712e-06, 0.8769, 0.4807, 3.078e-07, 0.9962, 0.08723, 0.1025, 0.9634, 0.2476, 0.03339, 0.9962, 0.0806, 2.712e-06, 0.8769, 0.4807, -0.1025, 0.9634, 0.2476, -0.1839, 0.8769, 0.4441, -0.3399, 0.8769, 0.3399, -0.2625, 0.7278, 0.6336, -0.1839, 0.8769, 0.4441, -0.03339, 0.9962, 0.0806, 6.314e-07, 0.9634, 0.268, 3.078e-07, 0.9962, 0.08723, -0.1839, 0.8769, 0.4441, -0.1895, 0.9634, 0.1895, -0.3399, 0.8769, 0.3399, -0.4441, 0.8769, 0.184, -0.4849, 0.7278, 0.4849, -0.3399, 0.8769, 0.3399, -0.06169, 0.9962, 0.06169, -0.1025, 0.9634, 0.2476, -0.03339, 0.9962, 0.0806, -0.4441, 0.8769, 0.184, -0.1895, 0.9634, 0.1895, -0.2476, 0.9634, 0.1025, -0.4807, 0.8769, 0.0, -0.6894, 0.6717, 0.2712, -0.4441, 0.8769, 0.184, -0.0806, 0.9962, 0.03339, -0.1895, 0.9634, 0.1895, -0.06169, 0.9962, 0.06169, -0.4807, 0.8769, 0.0, -0.2476, 0.9634, 0.1025, -0.268, 0.9634, -5.044e-07, -0.4807, 0.8769, 0.0, -0.8302, 0.4388, -0.3439, -0.8447, 0.5351, -0.008941, -0.0806, 0.9962, 0.03339, -0.268, 0.9634, -5.044e-07, -0.2476, 0.9634, 0.1025, -0.4807, 0.8769, 0.0, -0.2476, 0.9634, -0.1025, -0.4441, 0.8769, -0.1839, -0.3399, 0.8769, -0.3399, -0.8302, 0.4388, -0.3439, -0.4441, 0.8769, -0.1839, -0.08723, 0.9962, -3.1e-07, -0.2476, 0.9634, -0.1025, -0.268, 0.9634, -5.044e-07, -0.4441, 0.8769, -0.1839, -0.1895, 0.9634, -0.1895, -0.3399, 0.8769, -0.3399, -0.184, 0.8769, -0.4441, -0.6354, 0.4388, -0.6354, -0.3399, 0.8769, -0.3399, -0.06169, 0.9962, -0.06169, -0.2476, 0.9634, -0.1025, -0.0806, 0.9962, -0.03339, -0.3399, 0.8769, -0.3399, -0.1025, 0.9634, -0.2476, -0.184, 0.8769, -0.4441, -1.443e-06, 0.8769, -0.4807, -0.3439, 0.4388, -0.8302, -0.184, 0.8769, -0.4441, -0.03338, 0.9962, -0.0806, -0.1895, 0.9634, -0.1895, -0.06169, 0.9962, -0.06169, -0.184, 0.8769, -0.4441, -1.132e-07, 0.9634, -0.268, -1.443e-06, 0.8769, -0.4807, -6.206e-08, 0.9962, -0.08723, -0.1025, 0.9634, -0.2476, -0.03338, 0.9962, -0.0806, -0.0806, 0.9962, -0.03339, -0.03339, 0.9962, 0.0806, 0.0806, 0.9962, 0.03339, -0.1912, 0.1974, -0.9615, 0.1767, 0.424, -0.8883, 0.1912, 0.1974, -0.9615, -0.1228, 0.7769, -0.6175, 0.06547, 0.942, -0.3292, 0.1228, 0.7769, -0.6175, 0.02595, 0.9911, -0.1304, 0.1864, 0.942, -0.279, 0.06547, 0.942, -0.3292, -1.097e-07, 1.0, -2.496e-08, 0.07388, 0.9911, -0.1106, 0.02595, 0.9911, -0.1304, 0.06547, 0.942, -0.3292, 0.3498, 0.7769, -0.5235, 0.1228, 0.7769, -0.6175, 0.1228, 0.7769, -0.6175, 0.5032, 0.4239, -0.7531, 0.1767, 0.424, -0.8883, 0.5032, 0.4239, -0.7531, 0.1912, 0.1974, -0.9615, 0.1767, 0.424, -0.8883, 0.1106, 0.9911, -0.07387, 0.1864, 0.942, -0.279, 0.07388, 0.9911, -0.1106, -1.097e-07, 1.0, -2.496e-08, 0.1106, 0.9911, -0.07387, 0.07388, 0.9911, -0.1106, 0.2791, 0.942, -0.1865, 0.3498, 0.7769, -0.5235, 0.1864, 0.942, -0.279, 0.3498, 0.7769, -0.5235, 0.753, 0.4241, -0.5032, 0.5032, 0.4239, -0.7531, 0.753, 0.4241, -0.5032, 0.5446, 0.1973, -0.8151, 0.5032, 0.4239, -0.7531, 0.1106, 0.9911, -0.07387, 0.3292, 0.942, -0.06548, 0.2791, 0.942, -0.1865, -1.097e-07, 1.0, -2.496e-08, 0.1304, 0.9911, -0.02593, 0.1106, 0.9911, -0.07387, 0.6175, 0.7769, -0.1228, 0.753, 0.4241, -0.5032, 0.5236, 0.7769, -0.3498, 0.8883, 0.424, -0.1767, 0.8152, 0.1973, -0.5446, 0.753, 0.4241, -0.5032, 0.2791, 0.942, -0.1865, 0.6175, 0.7769, -0.1228, 0.5236, 0.7769, -0.3498, 0.1304, 0.9911, -0.02593, 0.3292, 0.942, 0.06548, 0.3292, 0.942, -0.06548, -1.097e-07, 1.0, -2.496e-08, 0.1304, 0.9911, 0.02593, 0.1304, 0.9911, -0.02593, 0.6175, 0.7769, -0.1228, 0.8883, 0.424, 0.1767, 0.8883, 0.424, -0.1767, 0.8883, 0.424, 0.1767, 0.9615, 0.1974, -0.1913, 0.8883, 0.424, -0.1767, 0.3292, 0.942, 0.06548, 0.6175, 0.7769, -0.1228, 0.3292, 0.942, -0.06548, 0.1106, 0.9911, 0.07387, 0.3292, 0.942, 0.06548, 0.1304, 0.9911, 0.02593, -1.097e-07, 1.0, -2.496e-08, 0.1106, 0.9911, 0.07387, 0.1304, 0.9911, 0.02593, 0.6175, 0.7769, 0.1228, 0.753, 0.424, 0.5032, 0.8883, 0.424, 0.1767, 0.753, 0.424, 0.5032, 0.9615, 0.1974, 0.1913, 0.8883, 0.424, 0.1767, 0.2791, 0.942, 0.1865, 0.6175, 0.7769, 0.1228, 0.3292, 0.942, 0.06548, 0.1106, 0.9911, 0.07387, 0.1865, 0.942, 0.2791, 0.2791, 0.942, 0.1865, -1.097e-07, 1.0, -2.496e-08, 0.07387, 0.9911, 0.1106, 0.1106, 0.9911, 0.07387, 0.5032, 0.4239, 0.7531, 0.8151, 0.1975, 0.5446, 0.753, 0.424, 0.5032, 0.2791, 0.942, 0.1865, 0.3498, 0.7769, 0.5236, 0.5236, 0.7769, 0.3498, 0.02595, 0.9911, 0.1304, 0.1865, 0.942, 0.2791, 0.07387, 0.9911, 0.1106, -1.097e-07, 1.0, -2.496e-08, 0.02595, 0.9911, 0.1304, 0.07387, 0.9911, 0.1106, 0.3498, 0.7769, 0.5236, 0.753, 0.424, 0.5032, 0.5236, 0.7769, 0.3498, 0.5032, 0.4239, 0.7531, 0.1912, 0.1974, 0.9615, 0.5446, 0.1973, 0.8151, 0.06547, 0.942, 0.3292, 0.3498, 0.7769, 0.5236, 0.1865, 0.942, 0.2791, 0.02595, 0.9911, 0.1304, -0.06548, 0.942, 0.3292, 0.06547, 0.942, 0.3292, -1.097e-07, 1.0, -2.496e-08, -0.02594, 0.9911, 0.1304, 0.02595, 0.9911, 0.1304, 0.1228, 0.7769, 0.6176, 0.5032, 0.4239, 0.7531, 0.3498, 0.7769, 0.5236, -0.1767, 0.4239, 0.8883, 0.1912, 0.1974, 0.9615, 0.1767, 0.424, 0.8883, -0.06548, 0.942, 0.3292, 0.1228, 0.7769, 0.6176, 0.06547, 0.942, 0.3292, -0.02594, 0.9911, 0.1304, -0.1865, 0.942, 0.2791, -0.06548, 0.942, 0.3292, -1.097e-07, 1.0, -2.496e-08, -0.07387, 0.9911, 0.1106, -0.02594, 0.9911, 0.1304, 0.1228, 0.7769, 0.6176, -0.1767, 0.4239, 0.8883, 0.1767, 0.424, 0.8883, -0.5031, 0.424, 0.7531, -0.1912, 0.1974, 0.9615, -0.1767, 0.4239, 0.8883, -0.1865, 0.942, 0.2791, -0.1228, 0.7769, 0.6176, -0.06548, 0.942, 0.3292, -1.097e-07, 1.0, -2.496e-08, -0.1106, 0.9911, 0.07387, -0.07387, 0.9911, 0.1106, -1.097e-07, 1.0, -2.496e-08, -0.1304, 0.9911, 0.02594, -0.1106, 0.9911, 0.07387, -0.1228, 0.7769, 0.6176, -0.5031, 0.424, 0.7531, -0.1767, 0.4239, 0.8883, -0.2791, 0.942, 0.1865, -0.3498, 0.7769, 0.5235, -0.1865, 0.942, 0.2791, -0.1106, 0.9911, 0.07387, -0.3292, 0.942, 0.06548, -0.2791, 0.942, 0.1865, -0.07387, 0.9911, 0.1106, -0.2791, 0.942, 0.1865, -0.1865, 0.942, 0.2791, -0.3498, 0.7769, 0.5235, -0.7531, 0.4239, 0.5032, -0.5031, 0.424, 0.7531, -0.7531, 0.4239, 0.5032, -0.5446, 0.1974, 0.8151, -0.5031, 0.424, 0.7531, -0.3292, 0.942, 0.06548, -0.5235, 0.7769, 0.3498, -0.2791, 0.942, 0.1865, -1.097e-07, 1.0, -2.496e-08, -0.1304, 0.9911, -0.02594, -0.1304, 0.9911, 0.02594, -0.6175, 0.7769, 0.1228, -0.7531, 0.4239, 0.5032, -0.5235, 0.7769, 0.3498, -0.8883, 0.4239, 0.1767, -0.8151, 0.1973, 0.5446, -0.7531, 0.4239, 0.5032, -0.1304, 0.9911, -0.02594, -0.3292, 0.942, 0.06548, -0.1304, 0.9911, 0.02594, -0.3292, 0.942, -0.06548, -0.6175, 0.7769, 0.1228, -0.3292, 0.942, 0.06548, -0.6175, 0.7769, -0.1229, -0.8883, 0.4239, 0.1767, -0.6175, 0.7769, 0.1228, -0.8883, 0.4239, 0.1767, -0.9615, 0.1974, -0.1913, -0.9615, 0.1974, 0.1913, -0.1106, 0.9911, -0.07387, -0.3292, 0.942, -0.06548, -0.1304, 0.9911, -0.02594, -1.097e-07, 1.0, -2.496e-08, -0.1106, 0.9911, -0.07387, -0.1304, 0.9911, -0.02594, -0.3292, 0.942, -0.06548, -0.5235, 0.7769, -0.3498, -0.6175, 0.7769, -0.1229, -0.5235, 0.7769, -0.3498, -0.8883, 0.424, -0.1767, -0.6175, 0.7769, -0.1229, -0.8883, 0.424, -0.1767, -0.8151, 0.1975, -0.5447, -0.9615, 0.1974, -0.1913, -0.1106, 0.9911, -0.07387, -0.1865, 0.942, -0.2791, -0.2791, 0.942, -0.1865, -1.097e-07, 1.0, -2.496e-08, -0.07387, 0.9911, -0.1106, -0.1106, 0.9911, -0.07387, -0.1865, 0.942, -0.2791, -0.5235, 0.7769, -0.3498, -0.2791, 0.942, -0.1865, -0.3498, 0.7769, -0.5235, -0.753, 0.424, -0.5032, -0.5235, 0.7769, -0.3498, -0.753, 0.424, -0.5032, -0.5446, 0.1974, -0.8151, -0.8151, 0.1975, -0.5447, -0.02594, 0.9911, -0.1304, -0.1865, 0.942, -0.2791, -0.07387, 0.9911, -0.1106, -1.097e-07, 1.0, -2.496e-08, -0.02594, 0.9911, -0.1304, -0.07387, 0.9911, -0.1106, -0.1228, 0.7769, -0.6175, -0.5032, 0.424, -0.753, -0.3498, 0.7769, -0.5235, -0.1767, 0.4239, -0.8883, -0.5446, 0.1974, -0.8151, -0.5032, 0.424, -0.753, -0.06548, 0.942, -0.3292, -0.3498, 0.7769, -0.5235, -0.1865, 0.942, -0.2791, -0.02594, 0.9911, -0.1304, -1.097e-07, 1.0, -2.496e-08, 0.02595, 0.9911, -0.1304, -0.06548, 0.942, -0.3292, 0.02595, 0.9911, -0.1304, 0.06547, 0.942, -0.3292, -1.443e-06, 0.8769, -0.4807, 0.2716, 0.673, -0.6879, -0.009134, 0.5366, -0.8438, -0.1767, 0.4239, -0.8883, 0.1228, 0.7769, -0.6175, 0.1767, 0.424, -0.8883, 0.6336, 0.7278, 0.2625, 0.8524, -0.3856, 0.3531, 0.7017, 0.7124, -0.007518, 0.4849, 0.7278, 0.4849, 0.7639, -0.3512, 0.5415, 0.8524, -0.3856, 0.3531, 0.4849, 0.7278, 0.4849, 0.2625, 0.7278, 0.6336, 0.3531, -0.3856, 0.8524, 0.2625, 0.7278, 0.6336, 8.989e-06, 0.7277, 0.6859, 8.255e-06, -0.3857, 0.9226, 8.989e-06, 0.7277, 0.6859, -0.2625, 0.7278, 0.6336, -0.3531, -0.3856, 0.8525, -0.2625, 0.7278, 0.6336, -0.4849, 0.7278, 0.4849, -0.6524, -0.3856, 0.6524, -0.4849, 0.7278, 0.4849, -0.6894, 0.6717, 0.2712, -0.9401, -0.3407, -0.006016, -0.8302, 0.4388, -0.3439, -0.6354, 0.4388, -0.6354, -0.528, -0.6652, -0.5279, -0.6898, -0.665, -0.2861, -0.6354, 0.4388, -0.6354, -0.3439, 0.4388, -0.8302, -0.2861, -0.6648, -0.6901, -0.528, -0.6652, -0.5279, -0.3439, 0.4388, -0.8302, -0.009134, 0.5366, -0.8438, -0.01443, -0.5873, -0.8092, -0.2861, -0.6648, -0.6901, 0.2716, 0.673, -0.6879, -0.6894, 0.6717, 0.2712, -0.5142, -0.5333, 0.6718, 0.6727, -0.5274, -0.519, -0.009134, 0.5366, -0.8438, 0.2716, 0.673, -0.6879, 0.6727, -0.5274, -0.519, -0.01443, -0.5873, -0.8092, -0.00602, -0.3407, -0.9401, -0.9401, -0.3407, -0.006016, -0.6894, 0.6717, 0.2712, 0.4849, 0.7278, -0.4849, 0.7989, -0.349, -0.4899, -0.00602, -0.3407, -0.9401, -0.9401, -0.3407, -0.006016, -0.00602, -0.3407, -0.9401, 0.7989, -0.349, -0.4899, 0.7017, 0.7124, -0.007518, 0.8524, -0.3856, 0.3531, 0.7639, -0.3512, 0.5415, 0.7639, -0.3512, 0.5415, 0.3531, -0.3856, 0.8524, 8.255e-06, -0.3857, 0.9226, 8.255e-06, -0.3857, 0.9226, -0.3531, -0.3856, 0.8525, 0.7639, -0.3512, 0.5415, -0.3531, -0.3856, 0.8525, -0.6524, -0.3856, 0.6524, 0.7639, -0.3512, 0.5415, -0.6524, -0.3856, 0.6524, -0.9401, -0.3407, -0.006016, 0.7989, -0.349, -0.4899, 0.3399, 0.8769, -0.3399, 0.4849, 0.7278, -0.4849, 0.2716, 0.673, -0.6879, -6.206e-08, 0.9962, -0.08723, 0.03339, 0.9962, -0.0806, 0.1025, 0.9634, -0.2476, -1.443e-06, 0.8769, -0.4807, -1.132e-07, 0.9634, -0.268, 0.1025, 0.9634, -0.2476, 0.1839, 0.8769, -0.4441, 0.1025, 0.9634, -0.2476, 0.1895, 0.9634, -0.1895, 0.4441, 0.8769, -0.184, 0.841, -0.149, -0.5201, 0.4849, 0.7278, -0.4849, 0.03339, 0.9962, -0.0806, 0.06169, 0.9962, -0.06169, 0.1895, 0.9634, -0.1895, 0.3399, 0.8769, -0.3399, 0.1895, 0.9634, -0.1895, 0.2476, 0.9634, -0.1025, 0.4441, 0.8769, -0.184, 0.4807, 0.8769, -1.49e-06, 0.6765, 0.7329, 0.07244, 0.0806, 0.9962, -0.03339, 0.2476, 0.9634, -0.1025, 0.1895, 0.9634, -0.1895, 0.4441, 0.8769, -0.184, 0.2476, 0.9634, -0.1025, 0.268, 0.9634, -1.521e-07, 0.4441, 0.8769, 0.1839, 0.6336, 0.7278, 0.2625, 0.6765, 0.7329, 0.07244, 0.08723, 0.9962, 0.0, 0.268, 0.9634, -1.521e-07, 0.2476, 0.9634, -0.1025, 0.4807, 0.8769, -1.49e-06, 0.268, 0.9634, -1.521e-07, 0.2476, 0.9634, 0.1025, 0.3399, 0.8769, 0.3399, 0.4849, 0.7278, 0.4849, 0.6336, 0.7278, 0.2625, 0.08723, 0.9962, 0.0, 0.0806, 0.9962, 0.03339, 0.2476, 0.9634, 0.1025, 0.4441, 0.8769, 0.1839, 0.2476, 0.9634, 0.1025, 0.1895, 0.9634, 0.1895, 0.3399, 0.8769, 0.3399, 0.1839, 0.8769, 0.4441, 0.2625, 0.7278, 0.6336, 0.0806, 0.9962, 0.03339, 0.06169, 0.9962, 0.06169, 0.1895, 0.9634, 0.1895, 0.3399, 0.8769, 0.3399, 0.1895, 0.9634, 0.1895, 0.1025, 0.9634, 0.2476, 2.712e-06, 0.8769, 0.4807, 8.989e-06, 0.7277, 0.6859, 0.2625, 0.7278, 0.6336, 0.06169, 0.9962, 0.06169, 0.03339, 0.9962, 0.0806, 0.1025, 0.9634, 0.2476, 0.1839, 0.8769, 0.4441, 0.1025, 0.9634, 0.2476, 6.314e-07, 0.9634, 0.268, -0.1839, 0.8769, 0.4441, -0.2625, 0.7278, 0.6336, 8.989e-06, 0.7277, 0.6859, 3.078e-07, 0.9962, 0.08723, 6.314e-07, 0.9634, 0.268, 0.1025, 0.9634, 0.2476, 2.712e-06, 0.8769, 0.4807, 6.314e-07, 0.9634, 0.268, -0.1025, 0.9634, 0.2476, -0.3399, 0.8769, 0.3399, -0.4849, 0.7278, 0.4849, -0.2625, 0.7278, 0.6336, -0.03339, 0.9962, 0.0806, -0.1025, 0.9634, 0.2476, 6.314e-07, 0.9634, 0.268, -0.1839, 0.8769, 0.4441, -0.1025, 0.9634, 0.2476, -0.1895, 0.9634, 0.1895, -0.4441, 0.8769, 0.184, -0.6894, 0.6717, 0.2712, -0.4849, 0.7278, 0.4849, -0.06169, 0.9962, 0.06169, -0.1895, 0.9634, 0.1895, -0.1025, 0.9634, 0.2476, -0.4441, 0.8769, 0.184, -0.3399, 0.8769, 0.3399, -0.1895, 0.9634, 0.1895, -0.4807, 0.8769, 0.0, -0.8447, 0.5351, -0.008941, -0.6894, 0.6717, 0.2712, -0.0806, 0.9962, 0.03339, -0.2476, 0.9634, 0.1025, -0.1895, 0.9634, 0.1895, -0.4807, 0.8769, 0.0, -0.4441, 0.8769, 0.184, -0.2476, 0.9634, 0.1025, -0.4807, 0.8769, 0.0, -0.4441, 0.8769, -0.1839, -0.8302, 0.4388, -0.3439, -0.0806, 0.9962, 0.03339, -0.08723, 0.9962, -3.1e-07, -0.268, 0.9634, -5.044e-07, -0.4807, 0.8769, 0.0, -0.268, 0.9634, -5.044e-07, -0.2476, 0.9634, -0.1025, -0.3399, 0.8769, -0.3399, -0.6354, 0.4388, -0.6354, -0.8302, 0.4388, -0.3439, -0.08723, 0.9962, -3.1e-07, -0.0806, 0.9962, -0.03339, -0.2476, 0.9634, -0.1025, -0.4441, 0.8769, -0.1839, -0.2476, 0.9634, -0.1025, -0.1895, 0.9634, -0.1895, -0.184, 0.8769, -0.4441, -0.3439, 0.4388, -0.8302, -0.6354, 0.4388, -0.6354, -0.06169, 0.9962, -0.06169, -0.1895, 0.9634, -0.1895, -0.2476, 0.9634, -0.1025, -0.3399, 0.8769, -0.3399, -0.1895, 0.9634, -0.1895, -0.1025, 0.9634, -0.2476, -1.443e-06, 0.8769, -0.4807, -0.009134, 0.5366, -0.8438, -0.3439, 0.4388, -0.8302, -0.03338, 0.9962, -0.0806, -0.1025, 0.9634, -0.2476, -0.1895, 0.9634, -0.1895, -0.184, 0.8769, -0.4441, -0.1025, 0.9634, -0.2476, -1.132e-07, 0.9634, -0.268, -6.206e-08, 0.9962, -0.08723, -1.132e-07, 0.9634, -0.268, -0.1025, 0.9634, -0.2476, 0.03339, 0.9962, -0.0806, -6.206e-08, 0.9962, -0.08723, -0.03338, 0.9962, -0.0806, -0.03338, 0.9962, -0.0806, -0.06169, 0.9962, -0.06169, -0.0806, 0.9962, -0.03339, -0.0806, 0.9962, -0.03339, -0.08723, 0.9962, -3.1e-07, -0.0806, 0.9962, 0.03339, -0.0806, 0.9962, 0.03339, -0.06169, 0.9962, 0.06169, -0.03339, 0.9962, 0.0806, -0.03339, 0.9962, 0.0806, 3.078e-07, 0.9962, 0.08723, 0.03339, 0.9962, 0.0806, 0.03339, 0.9962, 0.0806, 0.06169, 0.9962, 0.06169, 0.0806, 0.9962, 0.03339, 0.0806, 0.9962, 0.03339, 0.08723, 0.9962, 0.0, 0.0806, 0.9962, -0.03339, 0.0806, 0.9962, -0.03339, 0.06169, 0.9962, -0.06169, 0.0806, 0.9962, 0.03339, 0.06169, 0.9962, -0.06169, 0.03339, 0.9962, -0.0806, 0.0806, 0.9962, 0.03339, 0.03339, 0.9962, -0.0806, -0.03338, 0.9962, -0.0806, -0.0806, 0.9962, -0.03339, -0.0806, 0.9962, -0.03339, -0.0806, 0.9962, 0.03339, -0.03339, 0.9962, 0.0806, -0.03339, 0.9962, 0.0806, 0.03339, 0.9962, 0.0806, 0.0806, 0.9962, 0.03339, 0.03339, 0.9962, -0.0806, -0.0806, 0.9962, -0.03339, 0.0806, 0.9962, 0.03339, -0.1912, 0.1974, -0.9615, -0.1767, 0.4239, -0.8883, 0.1767, 0.424, -0.8883, -0.1228, 0.7769, -0.6175, -0.06548, 0.942, -0.3292, 0.06547, 0.942, -0.3292, 0.02595, 0.9911, -0.1304, 0.07388, 0.9911, -0.1106, 0.1864, 0.942, -0.279, 0.06547, 0.942, -0.3292, 0.1864, 0.942, -0.279, 0.3498, 0.7769, -0.5235, 0.1228, 0.7769, -0.6175, 0.3498, 0.7769, -0.5235, 0.5032, 0.4239, -0.7531, 0.5032, 0.4239, -0.7531, 0.5446, 0.1973, -0.8151, 0.1912, 0.1974, -0.9615, 0.1106, 0.9911, -0.07387, 0.2791, 0.942, -0.1865, 0.1864, 0.942, -0.279, 0.2791, 0.942, -0.1865, 0.5236, 0.7769, -0.3498, 0.3498, 0.7769, -0.5235, 0.3498, 0.7769, -0.5235, 0.5236, 0.7769, -0.3498, 0.753, 0.4241, -0.5032, 0.753, 0.4241, -0.5032, 0.8152, 0.1973, -0.5446, 0.5446, 0.1973, -0.8151, 0.1106, 0.9911, -0.07387, 0.1304, 0.9911, -0.02593, 0.3292, 0.942, -0.06548, 0.6175, 0.7769, -0.1228, 0.8883, 0.424, -0.1767, 0.753, 0.4241, -0.5032, 0.8883, 0.424, -0.1767, 0.9615, 0.1974, -0.1913, 0.8152, 0.1973, -0.5446, 0.2791, 0.942, -0.1865, 0.3292, 0.942, -0.06548, 0.6175, 0.7769, -0.1228, 0.1304, 0.9911, -0.02593, 0.1304, 0.9911, 0.02593, 0.3292, 0.942, 0.06548, 0.6175, 0.7769, -0.1228, 0.6175, 0.7769, 0.1228, 0.8883, 0.424, 0.1767, 0.8883, 0.424, 0.1767, 0.9615, 0.1974, 0.1913, 0.9615, 0.1974, -0.1913, 0.3292, 0.942, 0.06548, 0.6175, 0.7769, 0.1228, 0.6175, 0.7769, -0.1228, 0.1106, 0.9911, 0.07387, 0.2791, 0.942, 0.1865, 0.3292, 0.942, 0.06548, 0.6175, 0.7769, 0.1228, 0.5236, 0.7769, 0.3498, 0.753, 0.424, 0.5032, 0.753, 0.424, 0.5032, 0.8151, 0.1975, 0.5446, 0.9615, 0.1974, 0.1913, 0.2791, 0.942, 0.1865, 0.5236, 0.7769, 0.3498, 0.6175, 0.7769, 0.1228, 0.1106, 0.9911, 0.07387, 0.07387, 0.9911, 0.1106, 0.1865, 0.942, 0.2791, 0.5032, 0.4239, 0.7531, 0.5446, 0.1973, 0.8151, 0.8151, 0.1975, 0.5446, 0.2791, 0.942, 0.1865, 0.1865, 0.942, 0.2791, 0.3498, 0.7769, 0.5236, 0.02595, 0.9911, 0.1304, 0.06547, 0.942, 0.3292, 0.1865, 0.942, 0.2791, 0.3498, 0.7769, 0.5236, 0.5032, 0.4239, 0.7531, 0.753, 0.424, 0.5032, 0.5032, 0.4239, 0.7531, 0.1767, 0.424, 0.8883, 0.1912, 0.1974, 0.9615, 0.06547, 0.942, 0.3292, 0.1228, 0.7769, 0.6176, 0.3498, 0.7769, 0.5236, 0.02595, 0.9911, 0.1304, -0.02594, 0.9911, 0.1304, -0.06548, 0.942, 0.3292, 0.1228, 0.7769, 0.6176, 0.1767, 0.424, 0.8883, 0.5032, 0.4239, 0.7531, -0.1767, 0.4239, 0.8883, -0.1912, 0.1974, 0.9615, 0.1912, 0.1974, 0.9615, -0.06548, 0.942, 0.3292, -0.1228, 0.7769, 0.6176, 0.1228, 0.7769, 0.6176, -0.02594, 0.9911, 0.1304, -0.07387, 0.9911, 0.1106, -0.1865, 0.942, 0.2791, 0.1228, 0.7769, 0.6176, -0.1228, 0.7769, 0.6176, -0.1767, 0.4239, 0.8883, -0.5031, 0.424, 0.7531, -0.5446, 0.1974, 0.8151, -0.1912, 0.1974, 0.9615, -0.1865, 0.942, 0.2791, -0.3498, 0.7769, 0.5235, -0.1228, 0.7769, 0.6176, -0.1228, 0.7769, 0.6176, -0.3498, 0.7769, 0.5235, -0.5031, 0.424, 0.7531, -0.2791, 0.942, 0.1865, -0.5235, 0.7769, 0.3498, -0.3498, 0.7769, 0.5235, -0.1106, 0.9911, 0.07387, -0.1304, 0.9911, 0.02594, -0.3292, 0.942, 0.06548, -0.07387, 0.9911, 0.1106, -0.1106, 0.9911, 0.07387, -0.2791, 0.942, 0.1865, -0.3498, 0.7769, 0.5235, -0.5235, 0.7769, 0.3498, -0.7531, 0.4239, 0.5032, -0.7531, 0.4239, 0.5032, -0.8151, 0.1973, 0.5446, -0.5446, 0.1974, 0.8151, -0.3292, 0.942, 0.06548, -0.6175, 0.7769, 0.1228, -0.5235, 0.7769, 0.3498, -0.6175, 0.7769, 0.1228, -0.8883, 0.4239, 0.1767, -0.7531, 0.4239, 0.5032, -0.8883, 0.4239, 0.1767, -0.9615, 0.1974, 0.1913, -0.8151, 0.1973, 0.5446, -0.1304, 0.9911, -0.02594, -0.3292, 0.942, -0.06548, -0.3292, 0.942, 0.06548, -0.3292, 0.942, -0.06548, -0.6175, 0.7769, -0.1229, -0.6175, 0.7769, 0.1228, -0.6175, 0.7769, -0.1229, -0.8883, 0.424, -0.1767, -0.8883, 0.4239, 0.1767, -0.8883, 0.4239, 0.1767, -0.8883, 0.424, -0.1767, -0.9615, 0.1974, -0.1913, -0.1106, 0.9911, -0.07387, -0.2791, 0.942, -0.1865, -0.3292, 0.942, -0.06548, -0.3292, 0.942, -0.06548, -0.2791, 0.942, -0.1865, -0.5235, 0.7769, -0.3498, -0.5235, 0.7769, -0.3498, -0.753, 0.424, -0.5032, -0.8883, 0.424, -0.1767, -0.8883, 0.424, -0.1767, -0.753, 0.424, -0.5032, -0.8151, 0.1975, -0.5447, -0.1106, 0.9911, -0.07387, -0.07387, 0.9911, -0.1106, -0.1865, 0.942, -0.2791, -0.1865, 0.942, -0.2791, -0.3498, 0.7769, -0.5235, -0.5235, 0.7769, -0.3498, -0.3498, 0.7769, -0.5235, -0.5032, 0.424, -0.753, -0.753, 0.424, -0.5032, -0.753, 0.424, -0.5032, -0.5032, 0.424, -0.753, -0.5446, 0.1974, -0.8151, -0.02594, 0.9911, -0.1304, -0.06548, 0.942, -0.3292, -0.1865, 0.942, -0.2791, -0.1228, 0.7769, -0.6175, -0.1767, 0.4239, -0.8883, -0.5032, 0.424, -0.753, -0.1767, 0.4239, -0.8883, -0.1912, 0.1974, -0.9615, -0.5446, 0.1974, -0.8151, -0.06548, 0.942, -0.3292, -0.1228, 0.7769, -0.6175, -0.3498, 0.7769, -0.5235, -0.06548, 0.942, -0.3292, -0.02594, 0.9911, -0.1304, 0.02595, 0.9911, -0.1304, -1.443e-06, 0.8769, -0.4807, 0.1839, 0.8769, -0.4441, 0.2716, 0.673, -0.6879, -0.1767, 0.4239, -0.8883, -0.1228, 0.7769, -0.6175, 0.1228, 0.7769, -0.6175, 0.6765, 0.7329, 0.07244, 0.7017, 0.7124, -0.007518, 0.841, -0.149, -0.5201, 0.7989, -0.349, -0.4899, 0.841, -0.149, -0.5201, 0.7017, 0.7124, -0.007518, 0.7639, -0.3512, 0.5415, 0.7989, -0.349, -0.4899, 0.7017, 0.7124, -0.007518, -0.5142, -0.5333, 0.6718, -0.8085, -0.5883, -0.01413, -0.6898, -0.665, -0.2861, -0.6898, -0.665, -0.2861, -0.528, -0.6652, -0.5279, 0.6727, -0.5274, -0.519, -0.528, -0.6652, -0.5279, -0.2861, -0.6648, -0.6901, 0.6727, -0.5274, -0.519, -0.2861, -0.6648, -0.6901, -0.01443, -0.5873, -0.8092, 0.6727, -0.5274, -0.519, -0.5142, -0.5333, 0.6718, -0.6898, -0.665, -0.2861, 0.6727, -0.5274, -0.519, -0.8447, 0.5351, -0.008941, -0.8302, 0.4388, -0.3439, -0.6898, -0.665, -0.2861, -0.8085, -0.5883, -0.01413, -0.6894, 0.6717, 0.2712, -0.8447, 0.5351, -0.008941, -0.8085, -0.5883, -0.01413, -0.5142, -0.5333, 0.6718])] * 3)])

# ---- objects
ob_egg = bpy.data.objects.new('egg', me_egg)

# ---- transforms, parenting, visibility, modifiers, constraints
ob_egg.location = (0.0, 0.0, -0.7189)
ob_egg.rotation_euler = (1.571, -0.0, 0.0)
ob_egg.scale = (30.0, 30.0, 30.0)

# ---- collection membership
col_collection.objects.link(ob_egg)

# ---- scene / render settings (as saved in the file)
scene.frame_start = 1; scene.frame_end = 250; scene.frame_set(1)
scene.render.engine = 'BLENDER_EEVEE_NEXT'
scene.cycles.sampling_pattern = 'TABULATED_SOBOL'
scene.cycles.use_light_tree = False
scene.view_settings.view_transform = 'Filmic'
bpy.context.view_layer.update()

# ---- added for rendering (the .blend has no active camera and no usable light): camera, sun
cam_auto = bpy.data.cameras.new('AutoCamera')
cam_auto.lens = 50.0
cam_auto.sensor_width = 36.0
cam_auto.clip_end = 1000.0
ob_auto_camera = bpy.data.objects.new('AutoCamera', cam_auto)
scene.collection.objects.link(ob_auto_camera)
ob_auto_camera.location = (6.77351, -8.12456, 5.56276)
ob_auto_camera.rotation_euler = (1.09748, -7.21219e-08, 0.694738)
scene.camera = ob_auto_camera
light_auto_sun = bpy.data.lights.new('AutoSun', 'SUN')
light_auto_sun.energy = 3.0
light_auto_sun.angle = 0.0523599
ob_auto_sun = bpy.data.objects.new('AutoSun', light_auto_sun)
scene.collection.objects.link(ob_auto_sun)
ob_auto_sun.rotation_euler = (0.872665, 0.174533, 0.523599)
bpy.context.view_layer.update()
